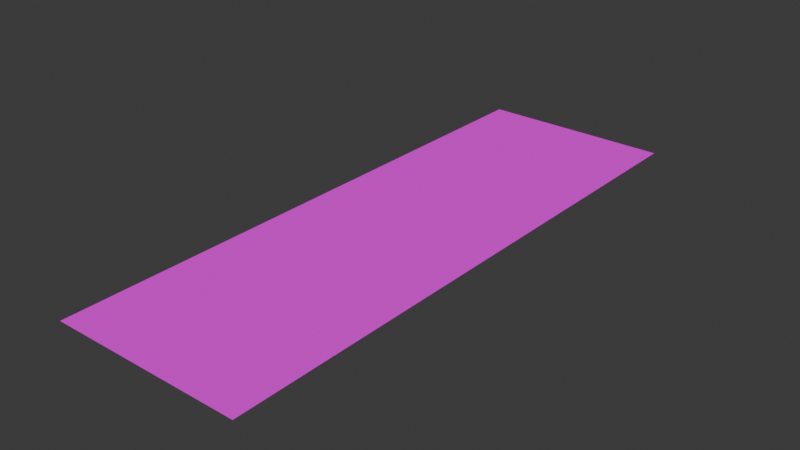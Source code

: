 # Source: grass_tiles.blend  (saved by Blender 4.0.36; exported with 4.5.12 LTS)
import bpy
from mathutils import Matrix  # noqa: F401  (used for matrix-valued properties, if any)

bpy.ops.wm.read_factory_settings(use_empty=True)
scene = bpy.context.scene
scene.name = 'Scene'

# ---- collections
col_collection = bpy.data.collections.new('Collection'); scene.collection.children.link(col_collection)

# ---- images (referenced by path relative to the original .blend; pixels are not part of the script)
import os
ASSET_DIR = os.environ.get("B2B_ASSET_DIR", "")  # directory of the original .blend (textures are referenced by path, not embedded)
HERE = os.path.dirname(os.path.abspath(__file__))  # packed textures are extracted next to this script under _unpacked/

def load_image(name, relpath, width, height, colorspace="sRGB"):
    """Load a texture the original file referenced (path relative to the .blend, or extracted next to this script)."""
    p = next((c for c in (os.path.join(HERE, relpath), os.path.join(ASSET_DIR, relpath)) if relpath and os.path.exists(c)), "")
    if p:
        img = bpy.data.images.load(p, check_existing=True)
        img.name = name
    else:  # same state as the original file: an image datablock whose file is absent (Cycles renders it pink)
        img = bpy.data.images.new(name, width, height)
        img.source = "FILE"
        img.filepath = "//" + (relpath or name)
    img.colorspace_settings.name = colorspace
    return img
img_grass_atlas_albedo_png = load_image('Grass_Atlas_Albedo.png', 'Grass_Atlas_Albedo.png', 1024, 1024, 'sRGB')
img_grass_atlas_normal_png = load_image('Grass_Atlas_Normal.png', 'Grass_Atlas_Normal.png', 1024, 1024, 'Non-Color')

# ---- materials (node trees are filled in below, after node groups)
mat_grass_atlas = bpy.data.materials.new('Grass_Atlas')
mat_grass_atlas.use_transparent_shadow = False

# ---- material node trees
mat_grass_atlas.use_nodes = True; mat_grass_atlas.node_tree.nodes.clear()
_N = mat_grass_atlas.node_tree.nodes; _L = mat_grass_atlas.node_tree.links
n0 = _N.new('ShaderNodeOutputMaterial'); n0.name = 'Material Output'; n0.location = (550, 317)
n1 = _N.new('ShaderNodeTexImage'); n1.name = 'Image Texture'; n1.location = (-243, 304)
n1.image = img_grass_atlas_albedo_png
n1.interpolation = 'Closest'
n2 = _N.new('ShaderNodeBsdfPrincipled'); n2.name = 'Principled BSDF'; n2.location = (260, 317)
n2.inputs[2].default_value = 1.0
n2.inputs[3].default_value = 1.45
n2.inputs[13].default_value = 0.0
n3 = _N.new('ShaderNodeNormalMap'); n3.name = 'Normal Map'; n3.location = (19, -87)
n4 = _N.new('ShaderNodeTexImage'); n4.name = 'Image Texture.001'; n4.location = (-345, -95)
n4.image = img_grass_atlas_normal_png
_L.new(n2.outputs[0], n0.inputs[0])
_L.new(n1.outputs[0], n2.inputs[0])
_L.new(n3.outputs[0], n2.inputs[17])
_L.new(n4.outputs[0], n3.inputs[1])
n0.is_active_output = True

# ---- world
world_world = bpy.data.worlds.new('World'); scene.world = world_world
world_world.use_nodes = True; world_world.node_tree.nodes.clear()
_N = world_world.node_tree.nodes; _L = world_world.node_tree.links
n0 = _N.new('ShaderNodeOutputWorld'); n0.name = 'World Output'; n0.location = (300, 300)
n1 = _N.new('ShaderNodeBackground'); n1.name = 'Background'; n1.location = (10, 300)
n1.inputs[0].default_value = (0.05088, 0.05088, 0.05088, 1.0)
_L.new(n1.outputs[0], n0.inputs[0])
n0.is_active_output = True
world_world.color = (0.05088, 0.05088, 0.05088)
world_world.use_sun_shadow = False
world_world.sun_shadow_jitter_overblur = 0.0

# ---- meshes
me_plane_002 = bpy.data.meshes.new('Plane.002')
me_plane_002.from_pydata([(-1.0, -1.0, 0.0), (1.0, -1.0, 0.0), (-1.0, 1.0, 0.0), (1.0, 1.0, 0.0)], [], [(0, 1, 3, 2)])
_uv = me_plane_002.uv_layers.new(name='UVMap')
_uv.uv.foreach_set('vector', [0.0, 0.4933, 0.5063, 0.4933, 0.5063, 1.0, 0.0, 1.0])
me_plane_002.materials.append(mat_grass_atlas)
me_plane_002.update()
me_plane_003 = bpy.data.meshes.new('Plane.003')
me_plane_003.from_pydata([(-1.0, -1.0, 0.0), (1.0, -1.0, 0.0), (-1.0, 1.0, 0.0), (1.0, 1.0, 0.0)], [], [(0, 1, 3, 2)])
_uv = me_plane_003.uv_layers.new(name='UVMap')
_uv.uv.foreach_set('vector', [0.001575, 0.0, 0.5016, 0.0, 0.5016, 0.4921, 0.001575, 0.4921])
me_plane_003.materials.append(mat_grass_atlas)
me_plane_003.update()
me_plane_004 = bpy.data.meshes.new('Plane.004')
me_plane_004.from_pydata([(-1.0, -1.0, 0.0), (1.0, -1.0, 0.0), (-1.0, 1.0, 0.0), (1.0, 1.0, 0.0)], [], [(0, 1, 3, 2)])
_uv = me_plane_004.uv_layers.new(name='UVMap')
_uv.uv.foreach_set('vector', [0.5109, 0.4963, 1.0, 0.4963, 1.0, 1.0, 0.5109, 1.0])
me_plane_004.materials.append(mat_grass_atlas)
me_plane_004.update()

# ---- objects
ob_grass01_col = bpy.data.objects.new('grass01-col', me_plane_002)
ob_grass03_col = bpy.data.objects.new('grass03-col', me_plane_003)
ob_grass02_col = bpy.data.objects.new('grass02-col', me_plane_004)

# ---- transforms, parenting, visibility, modifiers, constraints
ob_grass01_col.location = (0.0, -1.0, 0.0)
ob_grass03_col.location = (0.0, 3.0, 0.0)
ob_grass02_col.location = (0.0, 1.0, 0.0)

# ---- collection membership
col_collection.objects.link(ob_grass01_col)
col_collection.objects.link(ob_grass03_col)
col_collection.objects.link(ob_grass02_col)

# ---- scene / render settings (as saved in the file)
scene.frame_start = 1; scene.frame_end = 250; scene.frame_set(0)
scene.render.engine = 'BLENDER_EEVEE_NEXT'
scene.cycles.sampling_pattern = 'TABULATED_SOBOL'
bpy.context.view_layer.update()

# ---- added for rendering (the .blend has no active camera and no usable light): camera, sun
cam_auto = bpy.data.cameras.new('AutoCamera')
cam_auto.lens = 50.0
cam_auto.sensor_width = 36.0
cam_auto.clip_end = 1000.0
ob_auto_camera = bpy.data.objects.new('AutoCamera', cam_auto)
scene.collection.objects.link(ob_auto_camera)
ob_auto_camera.location = (5.85163, -6.02196, 4.68131)
ob_auto_camera.rotation_euler = (1.09748, -7.21219e-08, 0.694738)
scene.camera = ob_auto_camera
light_auto_sun = bpy.data.lights.new('AutoSun', 'SUN')
light_auto_sun.energy = 3.0
light_auto_sun.angle = 0.0523599
ob_auto_sun = bpy.data.objects.new('AutoSun', light_auto_sun)
scene.collection.objects.link(ob_auto_sun)
ob_auto_sun.rotation_euler = (0.872665, 0.174533, 0.523599)
bpy.context.view_layer.update()
